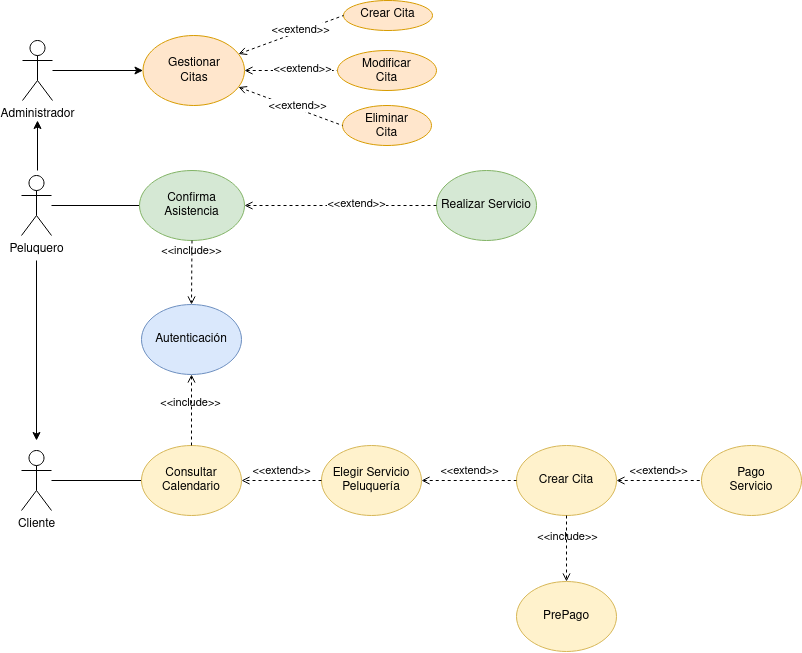

The diagram above was exported from draw.io. Its source (the exported page's mxGraphModel, read from the mxfile embedded in the PNG):
<mxGraphModel dx="1195" dy="553" grid="1" gridSize="10" guides="1" tooltips="1" connect="1" arrows="1" fold="1" page="1" pageScale="1" pageWidth="827" pageHeight="1169" math="0" shadow="0">
  <root>
    <mxCell id="0" />
    <mxCell id="1" parent="0" />
    <mxCell id="wJ2gVbFznLCHL7TjeyqG-1" value="" style="rounded=0;orthogonalLoop=1;jettySize=auto;html=1;endArrow=none;endFill=0;entryX=0;entryY=0.5;entryDx=0;entryDy=0;" edge="1" parent="1" source="wJ2gVbFznLCHL7TjeyqG-2" target="wJ2gVbFznLCHL7TjeyqG-4">
      <mxGeometry relative="1" as="geometry" />
    </mxCell>
    <mxCell id="wJ2gVbFznLCHL7TjeyqG-2" value="Cliente" style="shape=umlActor;verticalLabelPosition=bottom;verticalAlign=top;html=1;outlineConnect=0;" vertex="1" parent="1">
      <mxGeometry x="24" y="470" width="30" height="60" as="geometry" />
    </mxCell>
    <mxCell id="wJ2gVbFznLCHL7TjeyqG-3" value="Autenticación" style="ellipse;whiteSpace=wrap;html=1;fillColor=#dae8fc;strokeColor=#6c8ebf;" vertex="1" parent="1">
      <mxGeometry x="144" y="324" width="100" height="70" as="geometry" />
    </mxCell>
    <mxCell id="wJ2gVbFznLCHL7TjeyqG-4" value="&lt;div&gt;Consultar&lt;/div&gt;&lt;div&gt;Calendario&lt;br&gt;&lt;/div&gt;" style="ellipse;whiteSpace=wrap;html=1;fillColor=#fff2cc;strokeColor=#d6b656;" vertex="1" parent="1">
      <mxGeometry x="144" y="465" width="100" height="70" as="geometry" />
    </mxCell>
    <mxCell id="wJ2gVbFznLCHL7TjeyqG-5" value="Elegir Servicio Peluquería" style="ellipse;whiteSpace=wrap;html=1;fillColor=#fff2cc;strokeColor=#d6b656;" vertex="1" parent="1">
      <mxGeometry x="324" y="465" width="100" height="70" as="geometry" />
    </mxCell>
    <mxCell id="wJ2gVbFznLCHL7TjeyqG-6" value="Crear Cita" style="ellipse;whiteSpace=wrap;html=1;fillColor=#fff2cc;strokeColor=#d6b656;" vertex="1" parent="1">
      <mxGeometry x="519" y="465" width="100" height="70" as="geometry" />
    </mxCell>
    <mxCell id="wJ2gVbFznLCHL7TjeyqG-7" value="PrePago" style="ellipse;whiteSpace=wrap;html=1;fillColor=#fff2cc;strokeColor=#d6b656;" vertex="1" parent="1">
      <mxGeometry x="519" y="601" width="100" height="70" as="geometry" />
    </mxCell>
    <mxCell id="wJ2gVbFznLCHL7TjeyqG-8" value="&amp;lt;&amp;lt;include&amp;gt;&amp;gt;" style="html=1;verticalAlign=bottom;labelBackgroundColor=none;endArrow=open;endFill=0;dashed=1;rounded=0;entryX=0.5;entryY=1;entryDx=0;entryDy=0;exitX=0.5;exitY=0;exitDx=0;exitDy=0;" edge="1" parent="1" source="wJ2gVbFznLCHL7TjeyqG-4" target="wJ2gVbFznLCHL7TjeyqG-3">
      <mxGeometry x="-0.0715" y="1" width="160" relative="1" as="geometry">
        <mxPoint x="249" y="405" as="sourcePoint" />
        <mxPoint x="464" y="475" as="targetPoint" />
        <mxPoint as="offset" />
      </mxGeometry>
    </mxCell>
    <mxCell id="wJ2gVbFznLCHL7TjeyqG-9" value="&amp;lt;&amp;lt;extend&amp;gt;&amp;gt;" style="html=1;verticalAlign=bottom;labelBackgroundColor=none;endArrow=open;endFill=0;dashed=1;rounded=0;exitX=0;exitY=0.5;exitDx=0;exitDy=0;entryX=1;entryY=0.5;entryDx=0;entryDy=0;" edge="1" parent="1" source="wJ2gVbFznLCHL7TjeyqG-5" target="wJ2gVbFznLCHL7TjeyqG-4">
      <mxGeometry width="160" relative="1" as="geometry">
        <mxPoint x="154" y="425" as="sourcePoint" />
        <mxPoint x="269" y="565" as="targetPoint" />
      </mxGeometry>
    </mxCell>
    <mxCell id="wJ2gVbFznLCHL7TjeyqG-10" value="&amp;lt;&amp;lt;extend&amp;gt;&amp;gt;" style="html=1;verticalAlign=bottom;labelBackgroundColor=none;endArrow=none;endFill=0;dashed=1;rounded=0;entryX=0;entryY=0.5;entryDx=0;entryDy=0;startArrow=open;startFill=0;exitX=1;exitY=0.5;exitDx=0;exitDy=0;" edge="1" parent="1" source="wJ2gVbFznLCHL7TjeyqG-5" target="wJ2gVbFznLCHL7TjeyqG-6">
      <mxGeometry width="160" relative="1" as="geometry">
        <mxPoint x="469" y="545" as="sourcePoint" />
        <mxPoint x="384" y="469" as="targetPoint" />
      </mxGeometry>
    </mxCell>
    <mxCell id="wJ2gVbFznLCHL7TjeyqG-11" value="&amp;lt;&amp;lt;include&amp;gt;&amp;gt;" style="html=1;verticalAlign=bottom;labelBackgroundColor=none;endArrow=open;endFill=0;dashed=1;rounded=0;exitX=0.5;exitY=1;exitDx=0;exitDy=0;entryX=0.5;entryY=0;entryDx=0;entryDy=0;" edge="1" parent="1" source="wJ2gVbFznLCHL7TjeyqG-6" target="wJ2gVbFznLCHL7TjeyqG-7">
      <mxGeometry x="-0.0604" y="1" width="160" relative="1" as="geometry">
        <mxPoint x="630" y="570" as="sourcePoint" />
        <mxPoint x="609" y="575" as="targetPoint" />
        <mxPoint as="offset" />
      </mxGeometry>
    </mxCell>
    <mxCell id="wJ2gVbFznLCHL7TjeyqG-12" value="Realizar Servicio" style="ellipse;whiteSpace=wrap;html=1;fillColor=#d5e8d4;strokeColor=#82b366;" vertex="1" parent="1">
      <mxGeometry x="439" y="190" width="100" height="70" as="geometry" />
    </mxCell>
    <mxCell id="wJ2gVbFznLCHL7TjeyqG-13" value="&amp;lt;&amp;lt;extend&amp;gt;&amp;gt;" style="html=1;verticalAlign=bottom;labelBackgroundColor=none;endArrow=none;endFill=0;dashed=1;rounded=0;startArrow=open;startFill=0;exitX=1;exitY=0.5;exitDx=0;exitDy=0;entryX=0;entryY=0.5;entryDx=0;entryDy=0;" edge="1" parent="1" source="wJ2gVbFznLCHL7TjeyqG-6" target="wJ2gVbFznLCHL7TjeyqG-14">
      <mxGeometry width="160" relative="1" as="geometry">
        <mxPoint x="734" y="464" as="sourcePoint" />
        <mxPoint x="709" y="445" as="targetPoint" />
      </mxGeometry>
    </mxCell>
    <mxCell id="wJ2gVbFznLCHL7TjeyqG-14" value="&lt;div&gt;Pago&lt;br&gt;&lt;/div&gt;&lt;div&gt;Servicio&lt;/div&gt;" style="ellipse;whiteSpace=wrap;html=1;fillColor=#fff2cc;strokeColor=#d6b656;" vertex="1" parent="1">
      <mxGeometry x="704" y="465" width="100" height="70" as="geometry" />
    </mxCell>
    <mxCell id="wJ2gVbFznLCHL7TjeyqG-25" value="" style="edgeStyle=orthogonalEdgeStyle;rounded=0;orthogonalLoop=1;jettySize=auto;html=1;" edge="1" parent="1">
      <mxGeometry relative="1" as="geometry">
        <mxPoint x="39" y="280" as="sourcePoint" />
        <mxPoint x="39" y="460" as="targetPoint" />
      </mxGeometry>
    </mxCell>
    <mxCell id="wJ2gVbFznLCHL7TjeyqG-16" value="Peluquero" style="shape=umlActor;verticalLabelPosition=bottom;verticalAlign=top;html=1;outlineConnect=0;" vertex="1" parent="1">
      <mxGeometry x="24" y="195" width="30" height="60" as="geometry" />
    </mxCell>
    <mxCell id="wJ2gVbFznLCHL7TjeyqG-17" value="" style="rounded=0;orthogonalLoop=1;jettySize=auto;html=1;endArrow=none;endFill=0;entryX=0;entryY=0.5;entryDx=0;entryDy=0;" edge="1" parent="1" source="wJ2gVbFznLCHL7TjeyqG-16" target="wJ2gVbFznLCHL7TjeyqG-18">
      <mxGeometry relative="1" as="geometry">
        <mxPoint x="64" y="427" as="sourcePoint" />
        <mxPoint x="179" y="225" as="targetPoint" />
      </mxGeometry>
    </mxCell>
    <mxCell id="wJ2gVbFznLCHL7TjeyqG-20" value="" style="edgeStyle=orthogonalEdgeStyle;rounded=0;orthogonalLoop=1;jettySize=auto;html=1;dashed=1;endArrow=open;endFill=0;entryX=1;entryY=0.5;entryDx=0;entryDy=0;" edge="1" parent="1" source="wJ2gVbFznLCHL7TjeyqG-12" target="wJ2gVbFznLCHL7TjeyqG-18">
      <mxGeometry relative="1" as="geometry">
        <mxPoint x="309" y="175" as="sourcePoint" />
        <mxPoint x="336.5" y="225" as="targetPoint" />
      </mxGeometry>
    </mxCell>
    <mxCell id="wJ2gVbFznLCHL7TjeyqG-23" value="&amp;lt;&amp;lt;extend&amp;gt;&amp;gt;" style="edgeLabel;html=1;align=center;verticalAlign=middle;resizable=0;points=[];" vertex="1" connectable="0" parent="wJ2gVbFznLCHL7TjeyqG-20">
      <mxGeometry x="0.1912" y="3" relative="1" as="geometry">
        <mxPoint x="34" y="-5" as="offset" />
      </mxGeometry>
    </mxCell>
    <mxCell id="wJ2gVbFznLCHL7TjeyqG-18" value="Confirma Asistencia" style="ellipse;whiteSpace=wrap;html=1;fillColor=#d5e8d4;strokeColor=#82b366;" vertex="1" parent="1">
      <mxGeometry x="142" y="190" width="105" height="70" as="geometry" />
    </mxCell>
    <mxCell id="wJ2gVbFznLCHL7TjeyqG-22" value="&amp;lt;&amp;lt;include&amp;gt;&amp;gt;" style="html=1;verticalAlign=bottom;labelBackgroundColor=none;endArrow=open;endFill=0;dashed=1;rounded=0;exitX=0.5;exitY=1;exitDx=0;exitDy=0;entryX=0.5;entryY=0;entryDx=0;entryDy=0;" edge="1" parent="1" source="wJ2gVbFznLCHL7TjeyqG-18" target="wJ2gVbFznLCHL7TjeyqG-3">
      <mxGeometry x="-0.3724" width="160" relative="1" as="geometry">
        <mxPoint x="199" y="325" as="sourcePoint" />
        <mxPoint x="259" y="295" as="targetPoint" />
        <mxPoint as="offset" />
      </mxGeometry>
    </mxCell>
    <mxCell id="wJ2gVbFznLCHL7TjeyqG-28" value="" style="edgeStyle=orthogonalEdgeStyle;rounded=0;orthogonalLoop=1;jettySize=auto;html=1;" edge="1" parent="1" source="wJ2gVbFznLCHL7TjeyqG-26" target="wJ2gVbFznLCHL7TjeyqG-27">
      <mxGeometry relative="1" as="geometry" />
    </mxCell>
    <mxCell id="wJ2gVbFznLCHL7TjeyqG-26" value="Administrador" style="shape=umlActor;verticalLabelPosition=bottom;verticalAlign=top;html=1;outlineConnect=0;" vertex="1" parent="1">
      <mxGeometry x="25" y="60" width="30" height="60" as="geometry" />
    </mxCell>
    <mxCell id="wJ2gVbFznLCHL7TjeyqG-30" value="" style="rounded=0;orthogonalLoop=1;jettySize=auto;html=1;dashed=1;endArrow=none;endFill=0;startArrow=open;startFill=0;entryX=0;entryY=0.5;entryDx=0;entryDy=0;" edge="1" parent="1" source="wJ2gVbFznLCHL7TjeyqG-27" target="wJ2gVbFznLCHL7TjeyqG-31">
      <mxGeometry relative="1" as="geometry" />
    </mxCell>
    <mxCell id="wJ2gVbFznLCHL7TjeyqG-40" value="&amp;lt;&amp;lt;extend&amp;gt;&amp;gt;" style="edgeLabel;html=1;align=center;verticalAlign=middle;resizable=0;points=[];" vertex="1" connectable="0" parent="wJ2gVbFznLCHL7TjeyqG-30">
      <mxGeometry x="0.2294" y="2" relative="1" as="geometry">
        <mxPoint as="offset" />
      </mxGeometry>
    </mxCell>
    <mxCell id="wJ2gVbFznLCHL7TjeyqG-27" value="&lt;div&gt;&lt;br&gt;&lt;/div&gt;&lt;div&gt;Gestionar&lt;/div&gt;&lt;div&gt;Citas&lt;br&gt;&lt;/div&gt;" style="ellipse;whiteSpace=wrap;html=1;verticalAlign=top;fillColor=#ffe6cc;strokeColor=#d79b00;" vertex="1" parent="1">
      <mxGeometry x="145.5" y="55" width="101.5" height="70" as="geometry" />
    </mxCell>
    <mxCell id="wJ2gVbFznLCHL7TjeyqG-29" value="Crear Cita" style="ellipse;whiteSpace=wrap;html=1;verticalAlign=top;fillColor=#ffe6cc;strokeColor=#d79b00;" vertex="1" parent="1">
      <mxGeometry x="346" y="20" width="89" height="30" as="geometry" />
    </mxCell>
    <mxCell id="wJ2gVbFznLCHL7TjeyqG-31" value="&lt;div&gt;Modificar &lt;br&gt;&lt;/div&gt;&lt;div&gt;Cita&lt;/div&gt;" style="ellipse;whiteSpace=wrap;html=1;verticalAlign=top;fillColor=#ffe6cc;strokeColor=#d79b00;" vertex="1" parent="1">
      <mxGeometry x="340" y="70" width="99" height="40" as="geometry" />
    </mxCell>
    <mxCell id="wJ2gVbFznLCHL7TjeyqG-32" value="Eliminar&lt;div&gt;Cita&lt;br&gt;&lt;/div&gt;" style="ellipse;whiteSpace=wrap;html=1;verticalAlign=top;fillColor=#ffe6cc;strokeColor=#d79b00;" vertex="1" parent="1">
      <mxGeometry x="345" y="125" width="89" height="40" as="geometry" />
    </mxCell>
    <mxCell id="wJ2gVbFznLCHL7TjeyqG-35" value="" style="rounded=0;orthogonalLoop=1;jettySize=auto;html=1;dashed=1;endArrow=none;endFill=0;startArrow=open;startFill=0;entryX=0;entryY=0.5;entryDx=0;entryDy=0;" edge="1" parent="1" source="wJ2gVbFznLCHL7TjeyqG-27" target="wJ2gVbFznLCHL7TjeyqG-29">
      <mxGeometry relative="1" as="geometry" />
    </mxCell>
    <mxCell id="wJ2gVbFznLCHL7TjeyqG-41" value="&amp;lt;&amp;lt;extend&amp;gt;&amp;gt;" style="edgeLabel;html=1;align=center;verticalAlign=middle;resizable=0;points=[];" vertex="1" connectable="0" parent="wJ2gVbFznLCHL7TjeyqG-35">
      <mxGeometry x="0.1715" y="2" relative="1" as="geometry">
        <mxPoint as="offset" />
      </mxGeometry>
    </mxCell>
    <mxCell id="wJ2gVbFznLCHL7TjeyqG-36" value="" style="rounded=0;orthogonalLoop=1;jettySize=auto;html=1;dashed=1;endArrow=none;endFill=0;startArrow=open;startFill=0;entryX=0;entryY=0.5;entryDx=0;entryDy=0;" edge="1" parent="1" source="wJ2gVbFznLCHL7TjeyqG-27" target="wJ2gVbFznLCHL7TjeyqG-32">
      <mxGeometry relative="1" as="geometry" />
    </mxCell>
    <mxCell id="wJ2gVbFznLCHL7TjeyqG-39" value="&amp;lt;&amp;lt;extend&amp;gt;&amp;gt;" style="edgeLabel;html=1;align=center;verticalAlign=middle;resizable=0;points=[];" vertex="1" connectable="0" parent="wJ2gVbFznLCHL7TjeyqG-36">
      <mxGeometry x="0.3795" y="-1" relative="1" as="geometry">
        <mxPoint x="-13" y="-9" as="offset" />
      </mxGeometry>
    </mxCell>
    <mxCell id="wJ2gVbFznLCHL7TjeyqG-37" value="" style="edgeStyle=orthogonalEdgeStyle;rounded=0;orthogonalLoop=1;jettySize=auto;html=1;endArrow=none;endFill=0;startArrow=classic;startFill=1;" edge="1" parent="1">
      <mxGeometry relative="1" as="geometry">
        <mxPoint x="40" y="140" as="sourcePoint" />
        <mxPoint x="40" y="190" as="targetPoint" />
      </mxGeometry>
    </mxCell>
  </root>
</mxGraphModel>